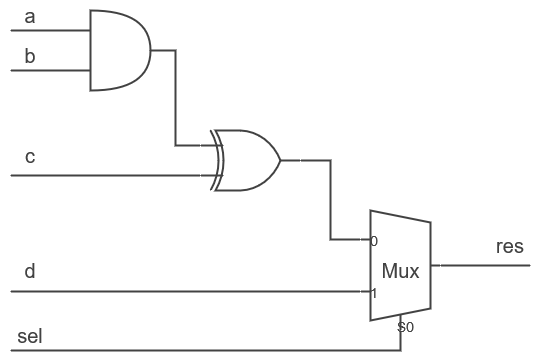

The diagram above was exported from draw.io. Its source (the exported page's mxGraphModel, read from the mxfile embedded in the PNG):
<mxGraphModel dx="1195" dy="605" grid="1" gridSize="10" guides="1" tooltips="1" connect="1" arrows="1" fold="1" page="1" pageScale="1" pageWidth="827" pageHeight="1169" math="0" shadow="0">
  <root>
    <mxCell id="0" />
    <mxCell id="1" parent="0" />
    <mxCell id="2" style="edgeStyle=orthogonalEdgeStyle;rounded=0;orthogonalLoop=1;jettySize=auto;html=1;exitX=1;exitY=0.5;exitDx=0;exitDy=0;exitPerimeter=0;entryX=0;entryY=0.25;entryDx=0;entryDy=0;entryPerimeter=0;endArrow=none;endFill=0;strokeWidth=2;strokeColor=#424242;" edge="1" source="3" target="6" parent="1">
      <mxGeometry relative="1" as="geometry" />
    </mxCell>
    <mxCell id="3" value="" style="shape=or;whiteSpace=wrap;html=1;strokeWidth=2;strokeColor=#424242;fillColor=none;" vertex="1" parent="1">
      <mxGeometry x="240" y="120" width="60" height="80" as="geometry" />
    </mxCell>
    <mxCell id="4" style="edgeStyle=orthogonalEdgeStyle;rounded=0;orthogonalLoop=1;jettySize=auto;html=1;exitX=0;exitY=0.75;exitDx=0;exitDy=0;exitPerimeter=0;endArrow=none;endFill=0;strokeWidth=2;strokeColor=#424242;" edge="1" source="6" parent="1">
      <mxGeometry relative="1" as="geometry">
        <mxPoint x="160" y="285" as="targetPoint" />
      </mxGeometry>
    </mxCell>
    <mxCell id="5" style="edgeStyle=orthogonalEdgeStyle;rounded=0;orthogonalLoop=1;jettySize=auto;html=1;exitX=1;exitY=0.5;exitDx=0;exitDy=0;exitPerimeter=0;entryX=0;entryY=0.21666666666666667;entryDx=0;entryDy=3;entryPerimeter=0;endArrow=none;endFill=0;strokeWidth=2;strokeColor=#424242;" edge="1" source="6" target="10" parent="1">
      <mxGeometry relative="1" as="geometry" />
    </mxCell>
    <mxCell id="6" value="" style="verticalLabelPosition=bottom;shadow=0;dashed=0;align=center;html=1;verticalAlign=top;shape=mxgraph.electrical.logic_gates.logic_gate;operation=xor;strokeWidth=2;strokeColor=#424242;fillColor=none;" vertex="1" parent="1">
      <mxGeometry x="350" y="240" width="100" height="60" as="geometry" />
    </mxCell>
    <mxCell id="7" style="edgeStyle=orthogonalEdgeStyle;rounded=0;orthogonalLoop=1;jettySize=auto;html=1;exitX=0;exitY=0.65;exitDx=0;exitDy=3;exitPerimeter=0;endArrow=none;endFill=0;strokeWidth=2;strokeColor=#424242;" edge="1" source="10" parent="1">
      <mxGeometry relative="1" as="geometry">
        <mxPoint x="160" y="401" as="targetPoint" />
      </mxGeometry>
    </mxCell>
    <mxCell id="8" style="edgeStyle=orthogonalEdgeStyle;rounded=0;orthogonalLoop=1;jettySize=auto;html=1;exitX=0.375;exitY=1;exitDx=10;exitDy=0;exitPerimeter=0;endArrow=none;endFill=0;strokeWidth=2;strokeColor=#424242;" edge="1" source="10" parent="1">
      <mxGeometry relative="1" as="geometry">
        <mxPoint x="160" y="460" as="targetPoint" />
        <Array as="points">
          <mxPoint x="550" y="460" />
        </Array>
      </mxGeometry>
    </mxCell>
    <mxCell id="9" style="edgeStyle=orthogonalEdgeStyle;rounded=0;orthogonalLoop=1;jettySize=auto;html=1;exitX=1;exitY=0.5;exitDx=0;exitDy=-5;exitPerimeter=0;endArrow=none;endFill=0;strokeWidth=2;strokeColor=#424242;" edge="1" source="10" parent="1">
      <mxGeometry relative="1" as="geometry">
        <mxPoint x="680" y="375" as="targetPoint" />
      </mxGeometry>
    </mxCell>
    <mxCell id="10" value="&lt;p style=&quot;line-height: 90%;&quot;&gt;&lt;font style=&quot;font-size: 26px;&quot;&gt;&lt;font style=&quot;font-size: 25px;&quot;&gt;&lt;font style=&quot;font-size: 24px;&quot;&gt;&lt;font style=&quot;font-size: 23px;&quot;&gt;&lt;font style=&quot;font-size: 22px;&quot;&gt;&lt;font style=&quot;font-size: 21px;&quot;&gt;&lt;font style=&quot;font-size: 20px;&quot;&gt;&lt;font style=&quot;font-size: 19px;&quot;&gt;&lt;font style=&quot;font-size: 18px;&quot;&gt;&lt;font style=&quot;font-size: 17px;&quot;&gt;&lt;font style=&quot;font-size: 16px;&quot;&gt;&lt;font style=&quot;font-size: 17px;&quot;&gt;&lt;font style=&quot;font-size: 18px;&quot;&gt;&lt;font style=&quot;font-size: 19px;&quot;&gt;&lt;font style=&quot;font-size: 20px;&quot;&gt;Mux&lt;/font&gt;&lt;/font&gt;&lt;/font&gt;&lt;/font&gt;&lt;/font&gt;&lt;/font&gt;&lt;/font&gt;&lt;/font&gt;&lt;/font&gt;&lt;/font&gt;&lt;/font&gt;&lt;/font&gt;&lt;/font&gt;&lt;/font&gt;&lt;/font&gt;&lt;/p&gt;" style="shadow=0;dashed=0;align=center;html=1;strokeWidth=2;shape=mxgraph.electrical.abstract.mux2;strokeColor=#424242;fontColor=#424242;fontSize=27;fillColor=none;" vertex="1" parent="1">
      <mxGeometry x="510" y="320" width="80" height="120" as="geometry" />
    </mxCell>
    <mxCell id="11" value="" style="endArrow=none;html=1;rounded=0;entryX=0;entryY=0.25;entryDx=0;entryDy=0;entryPerimeter=0;strokeWidth=2;strokeColor=#424242;" edge="1" target="3" parent="1">
      <mxGeometry width="50" height="50" relative="1" as="geometry">
        <mxPoint x="160" y="140" as="sourcePoint" />
        <mxPoint x="130" y="135" as="targetPoint" />
      </mxGeometry>
    </mxCell>
    <mxCell id="12" value="" style="endArrow=none;html=1;rounded=0;entryX=0;entryY=0.75;entryDx=0;entryDy=0;entryPerimeter=0;strokeWidth=2;strokeColor=#424242;" edge="1" target="3" parent="1">
      <mxGeometry width="50" height="50" relative="1" as="geometry">
        <mxPoint x="160" y="180" as="sourcePoint" />
        <mxPoint x="440" y="350" as="targetPoint" />
      </mxGeometry>
    </mxCell>
    <mxCell id="13" value="a" style="text;html=1;strokeColor=none;fillColor=none;align=center;verticalAlign=middle;whiteSpace=wrap;rounded=0;fontSize=20;fontColor=#424242;" vertex="1" parent="1">
      <mxGeometry x="150" y="110" width="60" height="30" as="geometry" />
    </mxCell>
    <mxCell id="14" value="b" style="text;html=1;strokeColor=none;fillColor=none;align=center;verticalAlign=middle;whiteSpace=wrap;rounded=0;fontSize=20;fontColor=#424242;" vertex="1" parent="1">
      <mxGeometry x="150" y="150" width="60" height="30" as="geometry" />
    </mxCell>
    <mxCell id="15" value="c" style="text;html=1;strokeColor=none;fillColor=none;align=center;verticalAlign=middle;whiteSpace=wrap;rounded=0;fontSize=20;fontColor=#424242;" vertex="1" parent="1">
      <mxGeometry x="150" y="250" width="60" height="30" as="geometry" />
    </mxCell>
    <mxCell id="16" value="d" style="text;html=1;strokeColor=none;fillColor=none;align=center;verticalAlign=middle;whiteSpace=wrap;rounded=0;fontSize=20;fontColor=#424242;" vertex="1" parent="1">
      <mxGeometry x="150" y="365" width="60" height="30" as="geometry" />
    </mxCell>
    <mxCell id="17" value="sel" style="text;html=1;strokeColor=none;fillColor=none;align=center;verticalAlign=middle;whiteSpace=wrap;rounded=0;fontSize=20;fontColor=#424242;" vertex="1" parent="1">
      <mxGeometry x="150" y="430" width="60" height="30" as="geometry" />
    </mxCell>
    <mxCell id="18" value="res" style="text;html=1;strokeColor=none;fillColor=none;align=center;verticalAlign=middle;whiteSpace=wrap;rounded=0;fontSize=20;fontColor=#424242;" vertex="1" parent="1">
      <mxGeometry x="630" y="340" width="60" height="30" as="geometry" />
    </mxCell>
  </root>
</mxGraphModel>